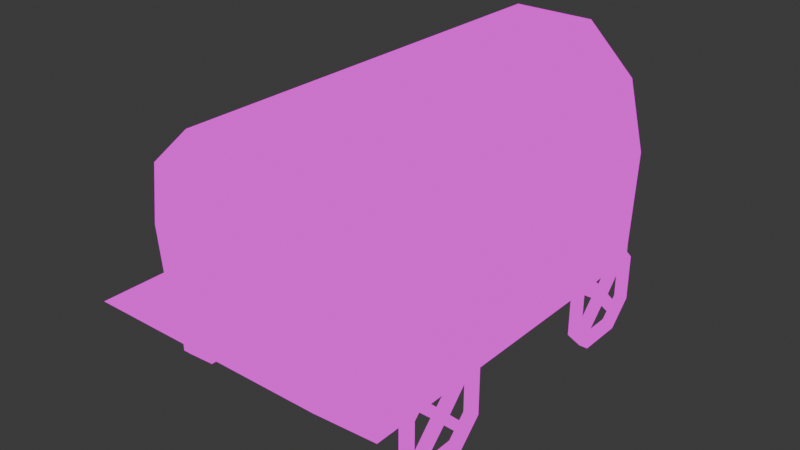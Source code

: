 # Source: round_carriage.blend  (saved by Blender 4.2.66; exported with 4.5.12 LTS)
import bpy
from mathutils import Matrix  # noqa: F401  (used for matrix-valued properties, if any)

bpy.ops.wm.read_factory_settings(use_empty=True)
scene = bpy.context.scene
scene.name = 'Scene'

# ---- collections
col_collection = bpy.data.collections.new('Collection'); scene.collection.children.link(col_collection)

# ---- images (referenced by path relative to the original .blend; pixels are not part of the script)
import os
ASSET_DIR = os.environ.get("B2B_ASSET_DIR", "")  # directory of the original .blend (textures are referenced by path, not embedded)
HERE = os.path.dirname(os.path.abspath(__file__))  # packed textures are extracted next to this script under _unpacked/

def load_image(name, relpath, width, height, colorspace="sRGB"):
    """Load a texture the original file referenced (path relative to the .blend, or extracted next to this script)."""
    p = next((c for c in (os.path.join(HERE, relpath), os.path.join(ASSET_DIR, relpath)) if relpath and os.path.exists(c)), "")
    if p:
        img = bpy.data.images.load(p, check_existing=True)
        img.name = name
    else:  # same state as the original file: an image datablock whose file is absent (Cycles renders it pink)
        img = bpy.data.images.new(name, width, height)
        img.source = "FILE"
        img.filepath = "//" + (relpath or name)
    img.colorspace_settings.name = colorspace
    return img
img_carriage_png = load_image('carriage.png', 'carriage.png', 1024, 1024, 'sRGB')

# ---- materials (node trees are filled in below, after node groups)
mat_carriage = bpy.data.materials.new('carriage')
mat_carriage.alpha_threshold = 0.0
mat_carriage.roughness = 0.5
mat_carriage.line_color = (0.0, 0.0, 0.0, 1.0)

# ---- material node trees
mat_carriage.use_nodes = True; mat_carriage.node_tree.nodes.clear()
_N = mat_carriage.node_tree.nodes; _L = mat_carriage.node_tree.links
n0 = _N.new('ShaderNodeOutputMaterial'); n0.name = 'Material Output'; n0.location = (300, 300)
n1 = _N.new('ShaderNodeEmission'); n1.name = 'Emission'; n1.location = (10, 300)
n2 = _N.new('ShaderNodeTexImage'); n2.name = 'Image Texture'; n2.location = (-280, 280)
n2.image = img_carriage_png
n2.interpolation = 'Closest'
_L.new(n1.outputs[0], n0.inputs[0])
_L.new(n2.outputs[0], n1.inputs[0])
n0.is_active_output = True

# ---- world
world_world = bpy.data.worlds.new('World'); scene.world = world_world
world_world.use_nodes = True; world_world.node_tree.nodes.clear()
_N = world_world.node_tree.nodes; _L = world_world.node_tree.links
n0 = _N.new('ShaderNodeOutputWorld'); n0.name = 'World Output'; n0.location = (300, 300)
n1 = _N.new('ShaderNodeBackground'); n1.name = 'Background'; n1.location = (10, 300)
n1.inputs[0].default_value = (0.05088, 0.05088, 0.05088, 1.0)
_L.new(n1.outputs[0], n0.inputs[0])
n0.is_active_output = True
world_world.color = (0.05088, 0.05088, 0.05088)
world_world.sun_shadow_jitter_overblur = 0.0

# ---- meshes
me_cube = bpy.data.meshes.new('Cube')
me_cube.from_pydata([(0.6274, -1.597, 7.801), (0.6274, -1.597, 5.801), (-0.6226, -1.597, 7.801), (-0.6226, -1.597, 5.801), (0.6274, 1.603, 7.801), (0.6274, 1.603, 5.801), (-0.6226, 1.603, 7.801), (-0.6226, 1.603, 5.801), (-0.6502, 0.8441, 9.968), (-0.6952, 0.8441, 9.968), (-0.6502, 0.6453, 7.483), (-0.6952, 0.6453, 7.483), (-0.6502, 0.6453, 2.515), (-0.6952, 0.6453, 2.515), (-0.6502, 0.8441, 0.03031), (-0.6952, 0.8441, 0.03031), (-0.6502, 1.242, 0.03031), (-0.6952, 1.242, 0.03031), (-0.6502, 1.44, 2.515), (-0.6952, 1.44, 2.515), (-0.6502, 1.44, 7.483), (-0.6952, 1.44, 7.483), (-0.6502, 1.242, 9.968), (-0.6952, 1.242, 9.968), (-0.6502, 0.8863, 8.974), (-0.6502, 0.7273, 6.986), (-0.6502, 0.7273, 3.011), (-0.6502, 0.8863, 1.024), (-0.6502, 1.204, 1.024), (-0.6502, 1.363, 3.011), (-0.6502, 1.363, 6.986), (-0.6502, 1.204, 8.974), (-0.6952, 0.8838, 8.974), (-0.6952, 0.7248, 6.986), (-0.6952, 0.7248, 3.011), (-0.6952, 0.8838, 1.024), (-0.6952, 1.202, 1.024), (-0.6952, 1.361, 3.011), (-0.6952, 1.361, 6.986), (-0.6952, 1.202, 8.974), (-0.6502, 1.308, 0.8584), (-0.6502, 1.374, 1.687), (-0.6952, 1.374, 1.687), (-0.6952, 1.308, 0.8584), (-0.6502, 1.257, 1.687), (-0.6502, 1.31, 2.349), (-0.6952, 1.308, 2.349), (-0.6952, 1.255, 1.687), (-0.6502, 0.7116, 1.687), (-0.6502, 0.7778, 0.8584), (-0.6952, 0.7778, 0.8584), (-0.6952, 0.7116, 1.687), (-0.6502, 0.7803, 2.349), (-0.6502, 0.8333, 1.687), (-0.6952, 0.8308, 1.687), (-0.6952, 0.7778, 2.349), (-0.6502, 1.374, 8.311), (-0.6502, 1.308, 9.139), (-0.6952, 1.308, 9.139), (-0.6952, 1.374, 8.311), (-0.6502, 1.31, 7.649), (-0.6502, 1.257, 8.311), (-0.6952, 1.255, 8.311), (-0.6952, 1.308, 7.649), (-0.6502, 0.7778, 9.139), (-0.6502, 0.7116, 8.311), (-0.6952, 0.7116, 8.311), (-0.6952, 0.7778, 9.139), (-0.6502, 0.8333, 8.311), (-0.6502, 0.7803, 7.649), (-0.6952, 0.7778, 7.649), (-0.6952, 0.8308, 8.311), (-0.6943, 1.096, 4.998), (-0.6482, 1.099, 4.998), (-0.6502, 1.045, 5.665), (-0.6952, 1.043, 5.665), (-0.6575, 0.9924, 5.001), (-0.6985, 0.9901, 5.001), (-0.6502, 1.046, 4.335), (-0.6952, 1.043, 4.335), (-0.6502, -1.244, 9.968), (-0.6952, -1.244, 9.968), (-0.6502, -1.443, 7.483), (-0.6952, -1.443, 7.483), (-0.6502, -1.443, 2.515), (-0.6952, -1.443, 2.515), (-0.6502, -1.244, 0.03031), (-0.6952, -1.244, 0.03031), (-0.6502, -0.8464, 0.03031), (-0.6952, -0.8464, 0.03031), (-0.6502, -0.6477, 2.515), (-0.6952, -0.6477, 2.515), (-0.6502, -0.6477, 7.483), (-0.6952, -0.6477, 7.483), (-0.6502, -0.8464, 9.968), (-0.6952, -0.8464, 9.968), (-0.6502, -1.202, 8.974), (-0.6502, -1.361, 6.986), (-0.6502, -1.361, 3.011), (-0.6502, -1.202, 1.024), (-0.6502, -0.8837, 1.024), (-0.6502, -0.7247, 3.011), (-0.6502, -0.7247, 6.986), (-0.6502, -0.8837, 8.974), (-0.6952, -1.204, 8.974), (-0.6952, -1.363, 6.986), (-0.6952, -1.363, 3.011), (-0.6952, -1.204, 1.024), (-0.6952, -0.8862, 1.024), (-0.6952, -0.7272, 3.011), (-0.6952, -0.7272, 6.986), (-0.6952, -0.8862, 8.974), (-0.6502, -0.7802, 0.8584), (-0.6502, -0.7139, 1.687), (-0.6952, -0.7139, 1.687), (-0.6952, -0.7802, 0.8584), (-0.6502, -0.8307, 1.687), (-0.6502, -0.7777, 2.349), (-0.6952, -0.7802, 2.349), (-0.6952, -0.8332, 1.687), (-0.6502, -1.376, 1.687), (-0.6502, -1.31, 0.8584), (-0.6952, -1.31, 0.8584), (-0.6952, -1.376, 1.687), (-0.6502, -1.308, 2.349), (-0.6502, -1.255, 1.687), (-0.6952, -1.257, 1.687), (-0.6952, -1.31, 2.349), (-0.6502, -0.7139, 8.311), (-0.6502, -0.7802, 9.139), (-0.6952, -0.7802, 9.139), (-0.6952, -0.7139, 8.311), (-0.6502, -0.7777, 7.649), (-0.6502, -0.8307, 8.311), (-0.6952, -0.8332, 8.311), (-0.6952, -0.7802, 7.649), (-0.6502, -1.31, 9.139), (-0.6502, -1.376, 8.311), (-0.6952, -1.376, 8.311), (-0.6952, -1.31, 9.139), (-0.6502, -1.255, 8.311), (-0.6502, -1.308, 7.649), (-0.6952, -1.31, 7.649), (-0.6952, -1.257, 8.311), (-0.6943, -0.992, 4.998), (-0.6482, -0.9895, 4.998), (-0.6502, -1.043, 5.665), (-0.6952, -1.045, 5.665), (-0.6575, -1.096, 5.001), (-0.6985, -1.098, 5.001), (-0.6502, -1.042, 4.335), (-0.6952, -1.045, 4.335), (0.6998, 0.8441, 9.968), (0.6548, 0.8441, 9.968), (0.6998, 0.6453, 7.483), (0.6548, 0.6453, 7.483), (0.6998, 0.6453, 2.515), (0.6548, 0.6453, 2.515), (0.6998, 0.8441, 0.03031), (0.6548, 0.8441, 0.03031), (0.6998, 1.242, 0.03031), (0.6548, 1.242, 0.03031), (0.6998, 1.44, 2.515), (0.6548, 1.44, 2.515), (0.6998, 1.44, 7.483), (0.6548, 1.44, 7.483), (0.6998, 1.242, 9.968), (0.6548, 1.242, 9.968), (0.6998, 0.8863, 8.974), (0.6998, 0.7273, 6.986), (0.6998, 0.7273, 3.011), (0.6998, 0.8863, 1.024), (0.6998, 1.204, 1.024), (0.6998, 1.363, 3.011), (0.6998, 1.363, 6.986), (0.6998, 1.204, 8.974), (0.6548, 0.8838, 8.974), (0.6548, 0.7248, 6.986), (0.6548, 0.7248, 3.011), (0.6548, 0.8838, 1.024), (0.6548, 1.202, 1.024), (0.6548, 1.361, 3.011), (0.6548, 1.361, 6.986), (0.6548, 1.202, 8.974), (0.6998, 1.308, 0.8584), (0.6998, 1.374, 1.687), (0.6548, 1.374, 1.687), (0.6548, 1.308, 0.8584), (0.6998, 1.257, 1.687), (0.6998, 1.31, 2.349), (0.6548, 1.308, 2.349), (0.6548, 1.255, 1.687), (0.6998, 0.7116, 1.687), (0.6998, 0.7778, 0.8584), (0.6548, 0.7778, 0.8584), (0.6548, 0.7116, 1.687), (0.6998, 0.7803, 2.349), (0.6998, 0.8333, 1.687), (0.6548, 0.8308, 1.687), (0.6548, 0.7778, 2.349), (0.6998, 1.374, 8.311), (0.6998, 1.308, 9.139), (0.6548, 1.308, 9.139), (0.6548, 1.374, 8.311), (0.6998, 1.31, 7.649), (0.6998, 1.257, 8.311), (0.6548, 1.255, 8.311), (0.6548, 1.308, 7.649), (0.6998, 0.7778, 9.139), (0.6998, 0.7116, 8.311), (0.6548, 0.7116, 8.311), (0.6548, 0.7778, 9.139), (0.6998, 0.8333, 8.311), (0.6998, 0.7803, 7.649), (0.6548, 0.7778, 7.649), (0.6548, 0.8308, 8.311), (0.6557, 1.096, 4.998), (0.7018, 1.099, 4.998), (0.6998, 1.045, 5.665), (0.6548, 1.043, 5.665), (0.6925, 0.9924, 5.001), (0.6515, 0.9901, 5.001), (0.6998, 1.046, 4.335), (0.6548, 1.043, 4.335), (0.7, -1.244, 9.968), (0.655, -1.244, 9.968), (0.7, -1.443, 7.483), (0.655, -1.443, 7.483), (0.7, -1.443, 2.515), (0.655, -1.443, 2.515), (0.7, -1.244, 0.03031), (0.655, -1.244, 0.03031), (0.7, -0.8464, 0.03031), (0.655, -0.8464, 0.03031), (0.7, -0.6477, 2.515), (0.655, -0.6477, 2.515), (0.7, -0.6477, 7.483), (0.655, -0.6477, 7.483), (0.7, -0.8464, 9.968), (0.655, -0.8464, 9.968), (0.7, -1.202, 8.974), (0.7, -1.361, 6.986), (0.7, -1.361, 3.011), (0.7, -1.202, 1.024), (0.7, -0.8837, 1.024), (0.7, -0.7247, 3.011), (0.7, -0.7247, 6.986), (0.7, -0.8837, 8.974), (0.655, -1.204, 8.974), (0.655, -1.363, 6.986), (0.655, -1.363, 3.011), (0.655, -1.204, 1.024), (0.655, -0.8862, 1.024), (0.655, -0.7272, 3.011), (0.655, -0.7272, 6.986), (0.655, -0.8862, 8.974), (0.7, -0.7802, 0.8584), (0.7, -0.7139, 1.687), (0.655, -0.7139, 1.687), (0.655, -0.7802, 0.8584), (0.7, -0.8307, 1.687), (0.7, -0.7777, 2.349), (0.655, -0.7802, 2.349), (0.655, -0.8332, 1.687), (0.7, -1.376, 1.687), (0.7, -1.31, 0.8584), (0.655, -1.31, 0.8584), (0.655, -1.376, 1.687), (0.7, -1.308, 2.349), (0.7, -1.255, 1.687), (0.655, -1.257, 1.687), (0.655, -1.31, 2.349), (0.7, -0.7139, 8.311), (0.7, -0.7802, 9.139), (0.655, -0.7802, 9.139), (0.655, -0.7139, 8.311), (0.7, -0.7777, 7.649), (0.7, -0.8307, 8.311), (0.655, -0.8332, 8.311), (0.655, -0.7802, 7.649), (0.7, -1.31, 9.139), (0.7, -1.376, 8.311), (0.655, -1.376, 8.311), (0.655, -1.31, 9.139), (0.7, -1.255, 8.311), (0.7, -1.308, 7.649), (0.655, -1.31, 7.649), (0.655, -1.257, 8.311), (0.656, -0.992, 4.998), (0.7021, -0.9895, 4.998), (0.7, -1.043, 5.665), (0.655, -1.045, 5.665), (0.6927, -1.096, 5.001), (0.6518, -1.098, 5.001), (0.7, -1.042, 4.335), (0.655, -1.045, 4.335), (-0.6226, 1.665, 17.8), (0.6274, 1.665, 17.8), (-0.6226, -1.658, 17.8), (0.6274, -1.658, 17.8), (-0.5039, 1.754, 24.8), (0.5086, 1.754, 24.8), (-0.5039, -1.747, 24.8), (0.5086, -1.747, 24.8), (-0.2204, 1.824, 29.53), (0.2251, 1.824, 29.53), (-0.2204, -1.817, 29.53), (0.2251, -1.817, 29.53), (0.6229, 1.603, 12.8), (-0.6207, 1.603, 12.8), (0.6229, 2.163, 12.8), (-0.6207, 2.163, 12.8)], [], [(3, 2, 6, 7), (5, 1, 3, 7), (5, 4, 0, 1), (69, 25, 33, 70), (10, 11, 13, 12), (51, 50, 15, 14, 49, 48, 12, 13), (14, 15, 17, 16), (43, 42, 19, 18, 41, 40, 16, 17), (18, 19, 21, 20), (59, 58, 23, 22, 57, 56, 20, 21), (22, 23, 9, 8), (10, 12, 26, 25), (41, 18, 29, 45), (22, 8, 24, 31), (65, 10, 25, 69), (49, 14, 27, 53), (18, 20, 30, 29), (14, 16, 28, 27), (57, 22, 31, 61), (13, 11, 33, 34), (43, 17, 36, 47), (9, 23, 39, 32), (67, 9, 32, 71), (51, 13, 34, 55), (21, 19, 37, 38), (17, 15, 35, 36), (59, 21, 38, 63), (29, 30, 38, 37), (31, 24, 32, 39), (25, 26, 34, 33), (27, 28, 36, 35), (19, 42, 46, 37), (42, 43, 47, 46), (16, 40, 44, 28), (40, 41, 45, 44), (61, 31, 39, 62), (55, 34, 26, 52), (15, 50, 54, 35), (50, 51, 55, 54), (12, 48, 52, 26), (48, 49, 53, 52), (63, 38, 30, 60), (71, 32, 24, 68), (23, 58, 62, 39), (58, 59, 63, 62), (20, 56, 60, 30), (56, 57, 61, 60), (53, 27, 35, 54), (11, 66, 70, 33), (66, 67, 71, 70), (8, 64, 68, 24), (64, 65, 69, 68), (67, 66, 11, 10, 65, 64, 8, 9), (45, 29, 37, 46), (47, 36, 28, 44), (46, 47, 79, 72), (62, 63, 72, 75), (69, 70, 77, 76), (55, 52, 76, 77), (60, 61, 74, 73), (61, 62, 75, 74), (63, 60, 73, 72), (70, 71, 75, 77), (68, 69, 76, 74), (71, 68, 74, 75), (75, 72, 79, 77), (45, 46, 72, 73), (44, 45, 73, 78), (47, 44, 78, 79), (221, 219, 74, 76), (54, 55, 77, 79), (53, 54, 79, 78), (52, 53, 78, 76), (141, 97, 105, 142), (82, 83, 85, 84), (123, 122, 87, 86, 121, 120, 84, 85), (86, 87, 89, 88), (115, 114, 91, 90, 113, 112, 88, 89), (90, 91, 93, 92), (131, 130, 95, 94, 129, 128, 92, 93), (94, 95, 81, 80), (82, 84, 98, 97), (113, 90, 101, 117), (94, 80, 96, 103), (137, 82, 97, 141), (121, 86, 99, 125), (90, 92, 102, 101), (86, 88, 100, 99), (129, 94, 103, 133), (85, 83, 105, 106), (115, 89, 108, 119), (81, 95, 111, 104), (139, 81, 104, 143), (123, 85, 106, 127), (93, 91, 109, 110), (89, 87, 107, 108), (131, 93, 110, 135), (101, 102, 110, 109), (103, 96, 104, 111), (97, 98, 106, 105), (99, 100, 108, 107), (91, 114, 118, 109), (114, 115, 119, 118), (88, 112, 116, 100), (112, 113, 117, 116), (133, 103, 111, 134), (127, 106, 98, 124), (87, 122, 126, 107), (122, 123, 127, 126), (84, 120, 124, 98), (120, 121, 125, 124), (135, 110, 102, 132), (143, 104, 96, 140), (95, 130, 134, 111), (130, 131, 135, 134), (92, 128, 132, 102), (128, 129, 133, 132), (125, 99, 107, 126), (83, 138, 142, 105), (138, 139, 143, 142), (80, 136, 140, 96), (136, 137, 141, 140), (139, 138, 83, 82, 137, 136, 80, 81), (117, 101, 109, 118), (119, 108, 100, 116), (118, 119, 151, 144), (134, 135, 144, 147), (141, 142, 149, 148), (127, 124, 148, 149), (132, 133, 146, 145), (133, 134, 147, 146), (135, 132, 145, 144), (142, 143, 147, 149), (140, 141, 148, 146), (143, 140, 146, 147), (147, 144, 151, 149), (117, 118, 144, 145), (116, 117, 145, 150), (119, 116, 150, 151), (291, 288, 145, 146), (126, 127, 149, 151), (125, 126, 151, 150), (124, 125, 150, 148), (213, 169, 177, 214), (154, 155, 157, 156), (195, 194, 159, 158, 193, 192, 156, 157), (158, 159, 161, 160), (187, 186, 163, 162, 185, 184, 160, 161), (162, 163, 165, 164), (203, 202, 167, 166, 201, 200, 164, 165), (166, 167, 153, 152), (154, 156, 170, 169), (185, 162, 173, 189), (166, 152, 168, 175), (209, 154, 169, 213), (193, 158, 171, 197), (162, 164, 174, 173), (158, 160, 172, 171), (201, 166, 175, 205), (157, 155, 177, 178), (187, 161, 180, 191), (153, 167, 183, 176), (211, 153, 176, 215), (195, 157, 178, 199), (165, 163, 181, 182), (161, 159, 179, 180), (203, 165, 182, 207), (173, 174, 182, 181), (175, 168, 176, 183), (169, 170, 178, 177), (171, 172, 180, 179), (163, 186, 190, 181), (186, 187, 191, 190), (160, 184, 188, 172), (184, 185, 189, 188), (205, 175, 183, 206), (199, 178, 170, 196), (159, 194, 198, 179), (194, 195, 199, 198), (156, 192, 196, 170), (192, 193, 197, 196), (207, 182, 174, 204), (215, 176, 168, 212), (167, 202, 206, 183), (202, 203, 207, 206), (164, 200, 204, 174), (200, 201, 205, 204), (197, 171, 179, 198), (155, 210, 214, 177), (210, 211, 215, 214), (152, 208, 212, 168), (208, 209, 213, 212), (211, 210, 155, 154, 209, 208, 152, 153), (189, 173, 181, 190), (191, 180, 172, 188), (190, 191, 223, 216), (206, 207, 216, 219), (213, 214, 221, 220), (199, 196, 220, 221), (204, 205, 218, 217), (205, 206, 219, 218), (207, 204, 217, 216), (214, 215, 219, 221), (212, 213, 220, 218), (215, 212, 218, 219), (296, 298, 302, 300), (189, 190, 216, 217), (188, 189, 217, 222), (191, 188, 222, 223), (217, 218, 220, 222), (198, 199, 221, 223), (197, 198, 223, 222), (196, 197, 222, 220), (285, 241, 249, 286), (226, 227, 229, 228), (267, 266, 231, 230, 265, 264, 228, 229), (230, 231, 233, 232), (259, 258, 235, 234, 257, 256, 232, 233), (234, 235, 237, 236), (275, 274, 239, 238, 273, 272, 236, 237), (238, 239, 225, 224), (226, 228, 242, 241), (257, 234, 245, 261), (238, 224, 240, 247), (281, 226, 241, 285), (265, 230, 243, 269), (234, 236, 246, 245), (230, 232, 244, 243), (273, 238, 247, 277), (229, 227, 249, 250), (259, 233, 252, 263), (225, 239, 255, 248), (283, 225, 248, 287), (267, 229, 250, 271), (237, 235, 253, 254), (233, 231, 251, 252), (275, 237, 254, 279), (245, 246, 254, 253), (247, 240, 248, 255), (241, 242, 250, 249), (243, 244, 252, 251), (235, 258, 262, 253), (258, 259, 263, 262), (232, 256, 260, 244), (256, 257, 261, 260), (277, 247, 255, 278), (271, 250, 242, 268), (231, 266, 270, 251), (266, 267, 271, 270), (228, 264, 268, 242), (264, 265, 269, 268), (279, 254, 246, 276), (287, 248, 240, 284), (239, 274, 278, 255), (274, 275, 279, 278), (236, 272, 276, 246), (272, 273, 277, 276), (269, 243, 251, 270), (227, 282, 286, 249), (282, 283, 287, 286), (224, 280, 284, 240), (280, 281, 285, 284), (283, 282, 227, 226, 281, 280, 224, 225), (261, 245, 253, 262), (263, 252, 244, 260), (262, 263, 295, 288), (278, 279, 288, 291), (285, 286, 293, 292), (271, 268, 292, 293), (276, 277, 290, 289), (277, 278, 291, 290), (279, 276, 289, 288), (286, 287, 291, 293), (284, 285, 292, 290), (287, 284, 290, 291), (261, 262, 288, 289), (260, 261, 289, 294), (263, 260, 294, 295), (289, 290, 292, 294), (270, 271, 293, 295), (269, 270, 295, 294), (268, 269, 294, 292), (288, 295, 150, 145), (295, 293, 148, 150), (293, 291, 146, 148), (223, 221, 76, 78), (216, 223, 78, 73), (0, 4, 297, 299), (299, 297, 301, 303), (6, 2, 298, 296), (219, 216, 73, 74), (303, 301, 305, 307), (300, 302, 306, 304), (306, 307, 305, 304), (5, 7, 6, 4), (4, 6, 309, 308), (308, 309, 311, 310), (4, 308, 310, 5), (7, 311, 309, 6)])
_uv = me_cube.uv_layers.new(name='UVMap')
_uv.uv.foreach_set('vector', [0.04587, 0.8, 0.05263, 0.8, 0.05263, 0.8068, 0.04587, 0.8068, 0.03911, 0.7933, 0.04587, 0.7933, 0.04587, 0.8, 0.03911, 0.8, 0.04587, 0.7865, 0.05263, 0.7865, 0.05263, 0.7933, 0.04587, 0.7933, 0.07763, 0.8027, 0.07763, 0.8021, 0.07053, 0.8021, 0.07053, 0.8027, 0.07763, 0.8021, 0.07053, 0.8021, 0.07053, 0.8003, 0.07763, 0.8003, 0.07053, 0.7997, 0.07053, 0.7991, 0.07053, 0.7985, 0.07763, 0.7985, 0.07763, 0.7991, 0.07763, 0.7997, 0.07763, 0.8003, 0.07053, 0.8003, 0.07763, 0.7985, 0.07053, 0.7985, 0.07053, 0.7967, 0.07763, 0.7967, 0.07053, 0.7961, 0.07053, 0.7955, 0.07053, 0.795, 0.07763, 0.795, 0.07763, 0.7955, 0.07763, 0.7961, 0.07763, 0.7967, 0.07053, 0.7967, 0.07763, 0.795, 0.07053, 0.795, 0.07053, 0.7932, 0.07763, 0.7932, 0.07053, 0.7926, 0.07053, 0.792, 0.07053, 0.7914, 0.07763, 0.7914, 0.07763, 0.792, 0.07763, 0.7926, 0.07763, 0.7932, 0.07053, 0.7932, 0.07763, 0.7914, 0.07053, 0.7914, 0.07053, 0.7896, 0.07763, 0.7896, 0.07763, 0.8021, 0.07763, 0.8003, 0.07763, 0.8003, 0.07763, 0.8021, 0.07763, 0.7955, 0.07763, 0.795, 0.07763, 0.795, 0.07763, 0.7955, 0.07763, 0.7914, 0.07763, 0.7896, 0.07763, 0.7896, 0.07763, 0.7914, 0.07763, 0.8027, 0.07763, 0.8021, 0.07763, 0.8021, 0.07763, 0.8027, 0.07763, 0.7991, 0.07763, 0.7985, 0.07763, 0.7985, 0.07763, 0.7991, 0.07763, 0.795, 0.07763, 0.7932, 0.07763, 0.7932, 0.07763, 0.795, 0.07763, 0.7985, 0.07763, 0.7967, 0.07763, 0.7967, 0.07763, 0.7985, 0.07763, 0.792, 0.07763, 0.7914, 0.07763, 0.7914, 0.07763, 0.792, 0.07053, 0.8003, 0.07053, 0.8021, 0.07053, 0.8021, 0.07053, 0.8003, 0.07053, 0.7961, 0.07053, 0.7967, 0.07053, 0.7967, 0.07053, 0.7961, 0.07053, 0.7896, 0.07053, 0.7914, 0.07053, 0.7914, 0.07053, 0.7896, 0.07053, 0.8032, 0.07053, 0.8038, 0.07053, 0.8038, 0.07053, 0.8032, 0.07053, 0.7997, 0.07053, 0.8003, 0.07053, 0.8003, 0.07053, 0.7997, 0.07053, 0.7932, 0.07053, 0.795, 0.07053, 0.795, 0.07053, 0.7932, 0.07053, 0.7967, 0.07053, 0.7985, 0.07053, 0.7985, 0.07053, 0.7967, 0.07053, 0.7926, 0.07053, 0.7932, 0.07053, 0.7932, 0.07053, 0.7926, 0.07763, 0.795, 0.07763, 0.7932, 0.07053, 0.7932, 0.07053, 0.795, 0.07763, 0.7914, 0.07763, 0.7896, 0.07053, 0.7896, 0.07053, 0.7914, 0.07763, 0.8021, 0.07763, 0.8003, 0.07053, 0.8003, 0.07053, 0.8021, 0.07763, 0.7985, 0.07763, 0.7967, 0.07053, 0.7967, 0.07053, 0.7985, 0.07053, 0.795, 0.07053, 0.7955, 0.07053, 0.7955, 0.07053, 0.795, 0.07053, 0.7955, 0.07053, 0.7961, 0.07053, 0.7961, 0.07053, 0.7955, 0.07763, 0.7967, 0.07763, 0.7961, 0.07763, 0.7961, 0.07763, 0.7967, 0.07763, 0.7961, 0.07763, 0.7955, 0.07763, 0.7955, 0.07763, 0.7961, 0.07763, 0.792, 0.07763, 0.7914, 0.07053, 0.7914, 0.07053, 0.792, 0.07053, 0.7997, 0.07053, 0.8003, 0.07763, 0.8003, 0.07763, 0.7997, 0.07053, 0.7985, 0.07053, 0.7991, 0.07053, 0.7991, 0.07053, 0.7985, 0.07053, 0.7991, 0.07053, 0.7997, 0.07053, 0.7997, 0.07053, 0.7991, 0.07763, 0.8003, 0.07763, 0.7997, 0.07763, 0.7997, 0.07763, 0.8003, 0.07763, 0.7997, 0.07763, 0.7991, 0.07763, 0.7991, 0.07763, 0.7997, 0.07053, 0.7926, 0.07053, 0.7932, 0.07763, 0.7932, 0.07763, 0.7926, 0.07053, 0.8032, 0.07053, 0.7896, 0.07763, 0.8038, 0.07763, 0.8032, 0.07053, 0.7914, 0.07053, 0.792, 0.07053, 0.792, 0.07053, 0.7914, 0.07053, 0.792, 0.07053, 0.7926, 0.07053, 0.7926, 0.07053, 0.792, 0.07763, 0.7932, 0.07763, 0.7926, 0.07763, 0.7926, 0.07763, 0.7932, 0.07763, 0.7926, 0.07763, 0.792, 0.07763, 0.792, 0.07763, 0.7926, 0.07763, 0.7991, 0.07763, 0.7985, 0.07053, 0.7985, 0.07053, 0.7991, 0.07053, 0.8021, 0.07053, 0.8027, 0.07053, 0.8027, 0.07053, 0.8021, 0.07053, 0.8027, 0.07053, 0.8032, 0.07053, 0.8032, 0.07053, 0.8027, 0.07763, 0.8038, 0.07763, 0.8032, 0.07763, 0.8032, 0.07763, 0.8038, 0.07763, 0.8032, 0.07763, 0.8027, 0.07763, 0.8027, 0.07763, 0.8032, 0.07053, 0.8032, 0.07053, 0.8027, 0.07053, 0.8021, 0.07763, 0.8021, 0.07763, 0.8027, 0.07763, 0.8032, 0.07763, 0.8038, 0.07053, 0.8038, 0.07763, 0.7955, 0.07763, 0.795, 0.07053, 0.795, 0.07053, 0.7955, 0.07053, 0.7961, 0.07053, 0.7967, 0.07763, 0.7967, 0.07763, 0.7961, 0.07053, 0.7955, 0.07053, 0.7961, 0.07053, 0.7961, 0.07053, 0.7955, 0.07053, 0.792, 0.07053, 0.7926, 0.07053, 0.7926, 0.07053, 0.792, 0.07763, 0.8027, 0.07053, 0.8027, 0.07053, 0.8027, 0.07763, 0.8027, 0.07053, 0.7997, 0.07763, 0.7997, 0.07763, 0.7997, 0.07053, 0.7997, 0.07763, 0.7926, 0.07763, 0.792, 0.07763, 0.792, 0.07763, 0.7926, 0.07763, 0.792, 0.07053, 0.792, 0.07053, 0.792, 0.07763, 0.792, 0.07053, 0.7926, 0.07763, 0.7926, 0.07763, 0.7926, 0.07053, 0.7926, 0.07053, 0.8027, 0.07053, 0.8032, 0.07053, 0.8032, 0.07053, 0.8027, 0.07763, 0.8032, 0.07763, 0.8027, 0.07763, 0.8027, 0.07763, 0.8032, 0.07053, 0.8032, 0.07763, 0.8032, 0.07763, 0.8032, 0.07053, 0.8032, 0.07053, 0.8032, 0.07053, 0.7955, 0.07053, 0.7991, 0.07053, 0.8027, 0.07763, 0.7955, 0.07053, 0.7955, 0.07053, 0.7955, 0.07763, 0.7955, 0.07763, 0.7961, 0.07763, 0.7955, 0.07763, 0.7955, 0.07763, 0.7961, 0.07053, 0.7961, 0.07763, 0.7961, 0.07763, 0.7961, 0.07053, 0.7961, 0.07053, 0.8027, 0.07053, 0.8032, 0.07763, 0.8032, 0.07763, 0.8027, 0.07053, 0.7991, 0.07053, 0.7997, 0.07053, 0.7997, 0.07053, 0.7991, 0.07763, 0.7991, 0.07053, 0.7991, 0.07053, 0.7991, 0.07763, 0.7991, 0.07763, 0.7997, 0.07763, 0.7991, 0.07763, 0.7991, 0.07763, 0.7997, 0.08475, 0.8027, 0.08475, 0.8021, 0.07764, 0.8021, 0.07764, 0.8027, 0.08475, 0.8021, 0.07764, 0.8021, 0.07764, 0.8003, 0.08475, 0.8003, 0.07764, 0.7997, 0.07764, 0.7991, 0.07764, 0.7985, 0.08475, 0.7985, 0.08475, 0.7991, 0.08475, 0.7997, 0.08475, 0.8003, 0.07764, 0.8003, 0.08475, 0.7985, 0.07764, 0.7985, 0.07764, 0.7967, 0.08475, 0.7967, 0.07764, 0.7961, 0.07764, 0.7955, 0.07764, 0.795, 0.08475, 0.795, 0.08475, 0.7955, 0.08475, 0.7961, 0.08475, 0.7967, 0.07764, 0.7967, 0.08475, 0.795, 0.07764, 0.795, 0.07764, 0.7932, 0.08475, 0.7932, 0.07764, 0.7926, 0.07764, 0.792, 0.07764, 0.7914, 0.08475, 0.7914, 0.08475, 0.792, 0.08475, 0.7926, 0.08475, 0.7932, 0.07764, 0.7932, 0.08475, 0.7914, 0.07764, 0.7914, 0.07764, 0.7896, 0.08475, 0.7896, 0.08475, 0.8021, 0.08475, 0.8003, 0.08475, 0.8003, 0.08475, 0.8021, 0.08475, 0.7955, 0.08475, 0.795, 0.08475, 0.795, 0.08475, 0.7955, 0.08475, 0.7914, 0.08475, 0.7896, 0.08475, 0.7896, 0.08475, 0.7914, 0.08475, 0.8027, 0.08475, 0.8021, 0.08475, 0.8021, 0.08475, 0.8027, 0.08475, 0.7991, 0.08475, 0.7985, 0.08475, 0.7985, 0.08475, 0.7991, 0.08475, 0.795, 0.08475, 0.7932, 0.08475, 0.7932, 0.08475, 0.795, 0.08475, 0.7985, 0.08475, 0.7967, 0.08475, 0.7967, 0.08475, 0.7985, 0.08475, 0.792, 0.08475, 0.7914, 0.08475, 0.7914, 0.08475, 0.792, 0.07764, 0.8003, 0.07764, 0.8021, 0.07764, 0.8021, 0.07764, 0.8003, 0.07764, 0.7961, 0.07764, 0.7967, 0.07764, 0.7967, 0.07764, 0.7961, 0.07764, 0.7896, 0.07764, 0.7914, 0.07764, 0.7914, 0.07764, 0.7896, 0.07764, 0.8032, 0.07764, 0.8038, 0.07764, 0.8038, 0.07764, 0.8032, 0.07764, 0.7997, 0.07764, 0.8003, 0.07764, 0.8003, 0.07764, 0.7997, 0.07764, 0.7932, 0.07764, 0.795, 0.07764, 0.795, 0.07764, 0.7932, 0.07764, 0.7967, 0.07764, 0.7985, 0.07764, 0.7985, 0.07764, 0.7967, 0.07764, 0.7926, 0.07764, 0.7932, 0.07764, 0.7932, 0.07764, 0.7926, 0.08475, 0.795, 0.08475, 0.7932, 0.07764, 0.7932, 0.07764, 0.795, 0.08475, 0.7914, 0.08475, 0.7896, 0.07764, 0.7896, 0.07764, 0.7914, 0.08475, 0.8021, 0.08475, 0.8003, 0.07764, 0.8003, 0.07764, 0.8021, 0.08475, 0.7985, 0.08475, 0.7967, 0.07764, 0.7967, 0.07764, 0.7985, 0.07764, 0.795, 0.07764, 0.7955, 0.07764, 0.7955, 0.07764, 0.795, 0.07764, 0.7955, 0.07764, 0.7961, 0.07764, 0.7961, 0.07764, 0.7955, 0.08475, 0.7967, 0.08475, 0.7961, 0.08475, 0.7961, 0.08475, 0.7967, 0.08475, 0.7961, 0.08475, 0.7955, 0.08475, 0.7955, 0.08475, 0.7961, 0.08475, 0.792, 0.08475, 0.7914, 0.07764, 0.7914, 0.07764, 0.792, 0.07764, 0.7997, 0.07764, 0.8003, 0.08475, 0.8003, 0.08475, 0.7997, 0.07764, 0.7985, 0.07764, 0.7991, 0.07764, 0.7991, 0.07764, 0.7985, 0.07764, 0.7991, 0.07764, 0.7997, 0.07764, 0.7997, 0.07764, 0.7991, 0.08475, 0.8003, 0.08475, 0.7997, 0.08475, 0.7997, 0.08475, 0.8003, 0.08475, 0.7997, 0.08475, 0.7991, 0.08475, 0.7991, 0.08475, 0.7997, 0.07764, 0.7926, 0.07764, 0.7932, 0.08475, 0.7932, 0.08475, 0.7926, 0.07764, 0.8032, 0.07764, 0.7896, 0.08475, 0.8038, 0.08475, 0.8032, 0.07764, 0.7914, 0.07764, 0.792, 0.07764, 0.792, 0.07764, 0.7914, 0.07764, 0.792, 0.07764, 0.7926, 0.07764, 0.7926, 0.07764, 0.792, 0.08475, 0.7932, 0.08475, 0.7926, 0.08475, 0.7926, 0.08475, 0.7932, 0.08475, 0.7926, 0.08475, 0.792, 0.08475, 0.792, 0.08475, 0.7926, 0.08475, 0.7991, 0.08475, 0.7985, 0.07764, 0.7985, 0.07764, 0.7991, 0.07764, 0.8021, 0.07764, 0.8027, 0.07764, 0.8027, 0.07764, 0.8021, 0.07764, 0.8027, 0.07764, 0.8032, 0.07764, 0.8032, 0.07764, 0.8027, 0.08475, 0.8038, 0.08475, 0.8032, 0.08475, 0.8032, 0.08475, 0.8038, 0.08475, 0.8032, 0.08475, 0.8027, 0.08475, 0.8027, 0.08475, 0.8032, 0.07764, 0.8032, 0.07764, 0.8027, 0.07764, 0.8021, 0.08475, 0.8021, 0.08475, 0.8027, 0.08475, 0.8032, 0.08475, 0.8038, 0.07764, 0.8038, 0.08475, 0.7955, 0.08475, 0.795, 0.07764, 0.795, 0.07764, 0.7955, 0.07764, 0.7961, 0.07764, 0.7967, 0.08475, 0.7967, 0.08475, 0.7961, 0.07764, 0.7955, 0.07764, 0.7961, 0.07764, 0.7961, 0.07764, 0.7955, 0.07764, 0.792, 0.07764, 0.7926, 0.07764, 0.7926, 0.07764, 0.792, 0.08475, 0.8027, 0.07764, 0.8027, 0.07764, 0.8027, 0.08475, 0.8027, 0.07764, 0.7997, 0.08475, 0.7997, 0.08475, 0.7997, 0.07764, 0.7997, 0.08475, 0.7926, 0.08475, 0.792, 0.08475, 0.792, 0.08475, 0.7926, 0.08475, 0.792, 0.07764, 0.792, 0.07764, 0.792, 0.08475, 0.792, 0.07764, 0.7926, 0.08475, 0.7926, 0.08475, 0.7926, 0.07764, 0.7926, 0.07764, 0.8027, 0.07764, 0.8032, 0.07764, 0.8032, 0.07764, 0.8027, 0.08475, 0.8032, 0.08475, 0.8027, 0.08475, 0.8027, 0.08475, 0.8032, 0.07764, 0.8032, 0.08475, 0.8032, 0.08475, 0.8032, 0.07764, 0.8032, 0.07764, 0.8032, 0.07764, 0.7955, 0.07764, 0.7991, 0.07764, 0.8027, 0.08475, 0.7955, 0.07764, 0.7955, 0.07764, 0.7955, 0.08475, 0.7955, 0.08475, 0.7961, 0.08475, 0.7955, 0.08475, 0.7955, 0.08475, 0.7961, 0.07764, 0.7961, 0.08475, 0.7961, 0.08475, 0.7961, 0.07764, 0.7961, 0.07764, 0.792, 0.07764, 0.7926, 0.08475, 0.7926, 0.08475, 0.792, 0.07764, 0.7991, 0.07764, 0.7997, 0.07764, 0.7997, 0.07764, 0.7991, 0.08475, 0.7991, 0.07764, 0.7991, 0.07764, 0.7991, 0.08475, 0.7991, 0.08475, 0.7997, 0.08475, 0.7991, 0.08475, 0.7991, 0.08475, 0.7997, 0.07763, 0.8027, 0.07763, 0.8021, 0.07053, 0.8021, 0.07053, 0.8027, 0.07763, 0.8021, 0.07053, 0.8021, 0.07053, 0.8003, 0.07763, 0.8003, 0.07053, 0.7997, 0.07053, 0.7991, 0.07053, 0.7985, 0.07763, 0.7985, 0.07763, 0.7991, 0.07763, 0.7997, 0.07763, 0.8003, 0.07053, 0.8003, 0.07763, 0.7985, 0.07053, 0.7985, 0.07053, 0.7967, 0.07763, 0.7967, 0.07053, 0.7961, 0.07053, 0.7955, 0.07053, 0.795, 0.07763, 0.795, 0.07763, 0.7955, 0.07763, 0.7961, 0.07763, 0.7967, 0.07053, 0.7967, 0.07763, 0.795, 0.07053, 0.795, 0.07053, 0.7932, 0.07763, 0.7932, 0.07053, 0.7926, 0.07053, 0.792, 0.07053, 0.7914, 0.07763, 0.7914, 0.07763, 0.792, 0.07763, 0.7926, 0.07763, 0.7932, 0.07053, 0.7932, 0.07763, 0.7914, 0.07053, 0.7914, 0.07053, 0.7896, 0.07763, 0.7896, 0.07763, 0.8021, 0.07763, 0.8003, 0.07763, 0.8003, 0.07763, 0.8021, 0.07763, 0.7955, 0.07763, 0.795, 0.07763, 0.795, 0.07763, 0.7955, 0.07763, 0.7914, 0.07763, 0.7896, 0.07763, 0.7896, 0.07763, 0.7914, 0.07763, 0.8027, 0.07763, 0.8021, 0.07763, 0.8021, 0.07763, 0.8027, 0.07763, 0.7991, 0.07763, 0.7985, 0.07763, 0.7985, 0.07763, 0.7991, 0.07763, 0.795, 0.07763, 0.7932, 0.07763, 0.7932, 0.07763, 0.795, 0.07763, 0.7985, 0.07763, 0.7967, 0.07763, 0.7967, 0.07763, 0.7985, 0.07763, 0.792, 0.07763, 0.7914, 0.07763, 0.7914, 0.07763, 0.792, 0.07053, 0.8003, 0.07053, 0.8021, 0.07053, 0.8021, 0.07053, 0.8003, 0.07053, 0.7961, 0.07053, 0.7967, 0.07053, 0.7967, 0.07053, 0.7961, 0.07053, 0.7896, 0.07053, 0.7914, 0.07053, 0.7914, 0.07053, 0.7896, 0.07053, 0.8032, 0.07053, 0.8038, 0.07053, 0.8038, 0.07053, 0.8032, 0.07053, 0.7997, 0.07053, 0.8003, 0.07053, 0.8003, 0.07053, 0.7997, 0.07053, 0.7932, 0.07053, 0.795, 0.07053, 0.795, 0.07053, 0.7932, 0.07053, 0.7967, 0.07053, 0.7985, 0.07053, 0.7985, 0.07053, 0.7967, 0.07053, 0.7926, 0.07053, 0.7932, 0.07053, 0.7932, 0.07053, 0.7926, 0.07763, 0.795, 0.07763, 0.7932, 0.07053, 0.7932, 0.07053, 0.795, 0.07763, 0.7914, 0.07763, 0.7896, 0.07053, 0.7896, 0.07053, 0.7914, 0.07763, 0.8021, 0.07763, 0.8003, 0.07053, 0.8003, 0.07053, 0.8021, 0.07763, 0.7985, 0.07763, 0.7967, 0.07053, 0.7967, 0.07053, 0.7985, 0.07053, 0.795, 0.07053, 0.7955, 0.07053, 0.7955, 0.07053, 0.795, 0.07053, 0.7955, 0.07053, 0.7961, 0.07053, 0.7961, 0.07053, 0.7955, 0.07763, 0.7967, 0.07763, 0.7961, 0.07763, 0.7961, 0.07763, 0.7967, 0.07763, 0.7961, 0.07763, 0.7955, 0.07763, 0.7955, 0.07763, 0.7961, 0.07763, 0.792, 0.07763, 0.7914, 0.07053, 0.7914, 0.07053, 0.792, 0.07053, 0.7997, 0.07053, 0.8003, 0.07763, 0.8003, 0.07763, 0.7997, 0.07053, 0.7985, 0.07053, 0.7991, 0.07053, 0.7991, 0.07053, 0.7985, 0.07053, 0.7991, 0.07053, 0.7997, 0.07053, 0.7997, 0.07053, 0.7991, 0.07763, 0.8003, 0.07763, 0.7997, 0.07763, 0.7997, 0.07763, 0.8003, 0.07763, 0.7997, 0.07763, 0.7991, 0.07763, 0.7991, 0.07763, 0.7997, 0.07053, 0.7926, 0.07053, 0.7932, 0.07763, 0.7932, 0.07763, 0.7926, 0.07053, 0.8032, 0.07053, 0.7896, 0.07763, 0.8038, 0.07763, 0.8032, 0.07053, 0.7914, 0.07053, 0.792, 0.07053, 0.792, 0.07053, 0.7914, 0.07053, 0.792, 0.07053, 0.7926, 0.07053, 0.7926, 0.07053, 0.792, 0.07763, 0.7932, 0.07763, 0.7926, 0.07763, 0.7926, 0.07763, 0.7932, 0.07763, 0.7926, 0.07763, 0.792, 0.07763, 0.792, 0.07763, 0.7926, 0.07763, 0.7991, 0.07763, 0.7985, 0.07053, 0.7985, 0.07053, 0.7991, 0.07053, 0.8021, 0.07053, 0.8027, 0.07053, 0.8027, 0.07053, 0.8021, 0.07053, 0.8027, 0.07053, 0.8032, 0.07053, 0.8032, 0.07053, 0.8027, 0.07763, 0.8038, 0.07763, 0.8032, 0.07763, 0.8032, 0.07763, 0.8038, 0.07763, 0.8032, 0.07763, 0.8027, 0.07763, 0.8027, 0.07763, 0.8032, 0.07053, 0.8032, 0.07053, 0.8027, 0.07053, 0.8021, 0.07763, 0.8021, 0.07763, 0.8027, 0.07763, 0.8032, 0.07763, 0.8038, 0.07053, 0.8038, 0.07763, 0.7955, 0.07763, 0.795, 0.07053, 0.795, 0.07053, 0.7955, 0.07053, 0.7961, 0.07053, 0.7967, 0.07763, 0.7967, 0.07763, 0.7961, 0.07053, 0.7955, 0.07053, 0.7961, 0.07053, 0.7961, 0.07053, 0.7955, 0.07053, 0.792, 0.07053, 0.7926, 0.07053, 0.7926, 0.07053, 0.792, 0.07763, 0.8027, 0.07053, 0.8027, 0.07053, 0.8027, 0.07763, 0.8027, 0.07053, 0.7997, 0.07763, 0.7997, 0.07763, 0.7997, 0.07053, 0.7997, 0.07763, 0.7926, 0.07763, 0.792, 0.07763, 0.792, 0.07763, 0.7926, 0.07763, 0.792, 0.07053, 0.792, 0.07053, 0.792, 0.07763, 0.792, 0.07053, 0.7926, 0.07763, 0.7926, 0.07763, 0.7926, 0.07053, 0.7926, 0.07053, 0.8027, 0.07053, 0.8032, 0.07053, 0.8032, 0.07053, 0.8027, 0.07763, 0.8032, 0.07763, 0.8027, 0.07763, 0.8027, 0.07763, 0.8032, 0.07053, 0.8032, 0.07763, 0.8032, 0.07763, 0.8032, 0.07053, 0.8032, 0.06022, 0.875, 0.1898, 0.875, 0.1931, 0.9062, 0.05691, 0.9062, 0.07763, 0.7955, 0.07053, 0.7955, 0.07053, 0.7955, 0.07763, 0.7955, 0.07763, 0.7961, 0.07763, 0.7955, 0.07763, 0.7955, 0.07763, 0.7961, 0.07053, 0.7961, 0.07763, 0.7961, 0.07763, 0.7961, 0.07053, 0.7961, 0.07763, 0.7955, 0.07763, 0.8032, 0.07763, 0.7997, 0.07763, 0.7961, 0.07053, 0.7991, 0.07053, 0.7997, 0.07053, 0.7997, 0.07053, 0.7991, 0.07763, 0.7991, 0.07053, 0.7991, 0.07053, 0.7991, 0.07763, 0.7991, 0.07763, 0.7997, 0.07763, 0.7991, 0.07763, 0.7991, 0.07763, 0.7997, 0.08475, 0.8027, 0.08475, 0.8021, 0.07764, 0.8021, 0.07764, 0.8027, 0.08475, 0.8021, 0.07764, 0.8021, 0.07764, 0.8003, 0.08475, 0.8003, 0.07764, 0.7997, 0.07764, 0.7991, 0.07764, 0.7985, 0.08475, 0.7985, 0.08475, 0.7991, 0.08475, 0.7997, 0.08475, 0.8003, 0.07764, 0.8003, 0.08475, 0.7985, 0.07764, 0.7985, 0.07764, 0.7967, 0.08475, 0.7967, 0.07764, 0.7961, 0.07764, 0.7955, 0.07764, 0.795, 0.08475, 0.795, 0.08475, 0.7955, 0.08475, 0.7961, 0.08475, 0.7967, 0.07764, 0.7967, 0.08475, 0.795, 0.07764, 0.795, 0.07764, 0.7932, 0.08475, 0.7932, 0.07764, 0.7926, 0.07764, 0.792, 0.07764, 0.7914, 0.08475, 0.7914, 0.08475, 0.792, 0.08475, 0.7926, 0.08475, 0.7932, 0.07764, 0.7932, 0.08475, 0.7914, 0.07764, 0.7914, 0.07764, 0.7896, 0.08475, 0.7896, 0.08475, 0.8021, 0.08475, 0.8003, 0.08475, 0.8003, 0.08475, 0.8021, 0.08475, 0.7955, 0.08475, 0.795, 0.08475, 0.795, 0.08475, 0.7955, 0.08475, 0.7914, 0.08475, 0.7896, 0.08475, 0.7896, 0.08475, 0.7914, 0.08475, 0.8027, 0.08475, 0.8021, 0.08475, 0.8021, 0.08475, 0.8027, 0.08475, 0.7991, 0.08475, 0.7985, 0.08475, 0.7985, 0.08475, 0.7991, 0.08475, 0.795, 0.08475, 0.7932, 0.08475, 0.7932, 0.08475, 0.795, 0.08475, 0.7985, 0.08475, 0.7967, 0.08475, 0.7967, 0.08475, 0.7985, 0.08475, 0.792, 0.08475, 0.7914, 0.08475, 0.7914, 0.08475, 0.792, 0.07764, 0.8003, 0.07764, 0.8021, 0.07764, 0.8021, 0.07764, 0.8003, 0.07764, 0.7961, 0.07764, 0.7967, 0.07764, 0.7967, 0.07764, 0.7961, 0.07764, 0.7896, 0.07764, 0.7914, 0.07764, 0.7914, 0.07764, 0.7896, 0.07764, 0.8032, 0.07764, 0.8038, 0.07764, 0.8038, 0.07764, 0.8032, 0.07764, 0.7997, 0.07764, 0.8003, 0.07764, 0.8003, 0.07764, 0.7997, 0.07764, 0.7932, 0.07764, 0.795, 0.07764, 0.795, 0.07764, 0.7932, 0.07764, 0.7967, 0.07764, 0.7985, 0.07764, 0.7985, 0.07764, 0.7967, 0.07764, 0.7926, 0.07764, 0.7932, 0.07764, 0.7932, 0.07764, 0.7926, 0.08475, 0.795, 0.08475, 0.7932, 0.07764, 0.7932, 0.07764, 0.795, 0.08475, 0.7914, 0.08475, 0.7896, 0.07764, 0.7896, 0.07764, 0.7914, 0.08475, 0.8021, 0.08475, 0.8003, 0.07764, 0.8003, 0.07764, 0.8021, 0.08475, 0.7985, 0.08475, 0.7967, 0.07764, 0.7967, 0.07764, 0.7985, 0.07764, 0.795, 0.07764, 0.7955, 0.07764, 0.7955, 0.07764, 0.795, 0.07764, 0.7955, 0.07764, 0.7961, 0.07764, 0.7961, 0.07764, 0.7955, 0.08475, 0.7967, 0.08475, 0.7961, 0.08475, 0.7961, 0.08475, 0.7967, 0.08475, 0.7961, 0.08475, 0.7955, 0.08475, 0.7955, 0.08475, 0.7961, 0.08475, 0.792, 0.08475, 0.7914, 0.07764, 0.7914, 0.07764, 0.792, 0.07764, 0.7997, 0.07764, 0.8003, 0.08475, 0.8003, 0.08475, 0.7997, 0.07764, 0.7985, 0.07764, 0.7991, 0.07764, 0.7991, 0.07764, 0.7985, 0.07764, 0.7991, 0.07764, 0.7997, 0.07764, 0.7997, 0.07764, 0.7991, 0.08475, 0.8003, 0.08475, 0.7997, 0.08475, 0.7997, 0.08475, 0.8003, 0.08475, 0.7997, 0.08475, 0.7991, 0.08475, 0.7991, 0.08475, 0.7997, 0.07764, 0.7926, 0.07764, 0.7932, 0.08475, 0.7932, 0.08475, 0.7926, 0.07764, 0.8032, 0.07764, 0.7896, 0.08475, 0.8038, 0.08475, 0.8032, 0.07764, 0.7914, 0.07764, 0.792, 0.07764, 0.792, 0.07764, 0.7914, 0.07764, 0.792, 0.07764, 0.7926, 0.07764, 0.7926, 0.07764, 0.792, 0.08475, 0.7932, 0.08475, 0.7926, 0.08475, 0.7926, 0.08475, 0.7932, 0.08475, 0.7926, 0.08475, 0.792, 0.08475, 0.792, 0.08475, 0.7926, 0.08475, 0.7991, 0.08475, 0.7985, 0.07764, 0.7985, 0.07764, 0.7991, 0.07764, 0.8021, 0.07764, 0.8027, 0.07764, 0.8027, 0.07764, 0.8021, 0.07764, 0.8027, 0.07764, 0.8032, 0.07764, 0.8032, 0.07764, 0.8027, 0.08475, 0.8038, 0.08475, 0.8032, 0.08475, 0.8032, 0.08475, 0.8038, 0.08475, 0.8032, 0.08475, 0.8027, 0.08475, 0.8027, 0.08475, 0.8032, 0.07764, 0.8032, 0.07764, 0.8027, 0.07764, 0.8021, 0.08475, 0.8021, 0.08475, 0.8027, 0.08475, 0.8032, 0.08475, 0.8038, 0.07764, 0.8038, 0.08475, 0.7955, 0.08475, 0.795, 0.07764, 0.795, 0.07764, 0.7955, 0.07764, 0.7961, 0.07764, 0.7967, 0.08475, 0.7967, 0.08475, 0.7961, 0.07764, 0.7955, 0.07764, 0.7961, 0.07764, 0.7961, 0.07764, 0.7955, 0.07764, 0.792, 0.07764, 0.7926, 0.07764, 0.7926, 0.07764, 0.792, 0.08475, 0.8027, 0.07764, 0.8027, 0.07764, 0.8027, 0.08475, 0.8027, 0.07764, 0.7997, 0.08475, 0.7997, 0.08475, 0.7997, 0.07764, 0.7997, 0.08475, 0.7926, 0.08475, 0.792, 0.08475, 0.792, 0.08475, 0.7926, 0.08475, 0.792, 0.07764, 0.792, 0.07764, 0.792, 0.08475, 0.792, 0.07764, 0.7926, 0.08475, 0.7926, 0.08475, 0.7926, 0.07764, 0.7926, 0.07764, 0.8027, 0.07764, 0.8032, 0.07764, 0.8032, 0.07764, 0.8027, 0.08475, 0.8032, 0.08475, 0.8027, 0.08475, 0.8027, 0.08475, 0.8032, 0.07764, 0.8032, 0.08475, 0.8032, 0.08475, 0.8032, 0.07764, 0.8032, 0.08475, 0.7955, 0.07764, 0.7955, 0.07764, 0.7955, 0.08475, 0.7955, 0.08475, 0.7961, 0.08475, 0.7955, 0.08475, 0.7955, 0.08475, 0.7961, 0.07764, 0.7961, 0.08475, 0.7961, 0.08475, 0.7961, 0.07764, 0.7961, 0.08475, 0.7955, 0.08475, 0.8032, 0.08475, 0.7997, 0.08475, 0.7961, 0.07764, 0.7991, 0.07764, 0.7997, 0.07764, 0.7997, 0.07764, 0.7991, 0.08475, 0.7991, 0.07764, 0.7991, 0.07764, 0.7991, 0.08475, 0.7991, 0.08475, 0.7997, 0.08475, 0.7991, 0.08475, 0.7991, 0.08475, 0.7997, 0.07764, 0.7955, 0.07764, 0.7961, 0.08475, 0.7961, 0.08475, 0.7955, 0.07764, 0.7991, 0.07764, 0.7997, 0.08475, 0.7997, 0.08475, 0.7991, 0.07764, 0.8027, 0.07764, 0.8032, 0.08475, 0.8032, 0.08475, 0.8027, 0.07053, 0.7991, 0.07053, 0.7997, 0.07763, 0.7997, 0.07763, 0.7991, 0.07053, 0.7955, 0.07053, 0.7961, 0.07763, 0.7961, 0.07763, 0.7955, 0.0625, 0.8438, 0.1875, 0.8438, 0.1898, 0.875, 0.06037, 0.875, 0.06037, 0.875, 0.1898, 0.875, 0.1943, 0.9062, 0.05707, 0.9062, 0.0625, 0.8438, 0.1875, 0.8438, 0.1898, 0.875, 0.06022, 0.875, 0.07053, 0.792, 0.07053, 0.7926, 0.07763, 0.7926, 0.07763, 0.792, 0.05707, 0.9062, 0.1943, 0.9062, 0.1974, 0.9375, 0.05436, 0.9375, 0.05691, 0.9062, 0.1931, 0.9062, 0.196, 0.9375, 0.05403, 0.9375, 0.05417, 0.9531, 0.05436, 0.9375, 0.1974, 0.9375, 0.197, 0.9531, 0.04587, 0.7865, 0.04587, 0.8068, 0.05263, 0.8068, 0.05263, 0.7865, 0.076, 0.7904, 0.08139, 0.7903, 0.08022, 0.8053, 0.07722, 0.8053, 0.07722, 0.8053, 0.08022, 0.8053, 0.08195, 0.808, 0.07558, 0.8071, 0.076, 0.7904, 0.07722, 0.8053, 0.07558, 0.8071, 0.07543, 0.7837, 0.08195, 0.7832, 0.08195, 0.808, 0.08022, 0.8053, 0.08139, 0.7903])
me_cube.materials.append(mat_carriage)
me_cube.use_mirror_vertex_groups = False
me_cube.update()
arm_armature = bpy.data.armatures.new('Armature')  # bones are not reproduced

# ---- objects
ob_carriage = bpy.data.objects.new('carriage', me_cube)
ob_armature = bpy.data.objects.new('Armature', arm_armature)

# ---- transforms, parenting, visibility, modifiers, constraints
ob_carriage.parent = ob_armature
ob_carriage.matrix_parent_inverse = Matrix(((-1.0, 0.0, -1.51e-07, 4.281e-07), (-0.0, 1.0, -0.0, -0.0), (1.51e-07, -0.0, -1.0, 2.835), (0.0, -0.0, 0.0, 1.0)))
ob_carriage.location = (0.0, 0.0, 0.0)
ob_carriage.scale = (2.0, 1.25, 0.1)
ob_carriage.lock_rotations_4d = False
ob_carriage.empty_display_type = 'ARROWS'
ob_carriage.lineart.crease_threshold = 0.0
_vg = ob_carriage.vertex_groups.new(name='Bone')
for _i, _w in zip([0, 1, 2, 3, 4, 5, 6, 7, 296, 297, 298, 299, 300, 301, 302, 303, 304, 305, 306, 307, 308, 309, 310, 311], [1.0, 1.0, 1.0, 1.0, 1.0, 1.0, 1.0, 1.0, 1.0, 1.0, 1.0, 1.0, 1.0, 1.0, 1.0, 1.0, 1.0, 1.0, 1.0, 1.0, 1.0, 1.0, 1.0, 1.0]): _vg.add([_i], _w, 'REPLACE')
_vg = ob_carriage.vertex_groups.new(name='Bone.001')
for _i, _w in zip([8, 9, 10, 11, 12, 13, 14, 15, 16, 17, 18, 19, 20, 21, 22, 23, 24, 25, 26, 27, 28, 29, 30, 31, 32, 33, 34, 35, 36, 37, 38, 39, 40, 41, 42, 43, 44, 45, 46, 47, 48, 49, 50, 51, 52, 53, 54, 55, 56, 57, 58, 59, 60, 61, 62, 63, 64, 65, 66, 67, 68, 69, 70, 71, 72, 73, 74, 75, 76, 77, 78, 79, 152, 153, 154, 155, 156, 157, 158, 159, 160, 161, 162, 163, 164, 165, 166, 167, 168, 169, 170, 171, 172, 173, 174, 175, 176, 177, 178, 179, 180, 181, 182, 183, 184, 185, 186, 187, 188, 189, 190, 191, 192, 193, 194, 195, 196, 197, 198, 199, 200, 201, 202, 203, 204, 205, 206, 207, 208, 209, 210, 211, 212, 213, 214, 215, 216, 217, 218, 219, 220, 221, 222, 223], [1.0, 1.0, 1.0, 1.0, 1.0, 1.0, 1.0, 1.0, 1.0, 1.0, 1.0, 1.0, 1.0, 1.0, 1.0, 1.0, 1.0, 1.0, 1.0, 1.0, 1.0, 1.0, 1.0, 1.0, 1.0, 1.0, 1.0, 1.0, 1.0, 1.0, 1.0, 1.0, 1.0, 1.0, 1.0, 1.0, 1.0, 1.0, 1.0, 1.0, 1.0, 1.0, 1.0, 1.0, 1.0, 1.0, 1.0, 1.0, 1.0, 1.0, 1.0, 1.0, 1.0, 1.0, 1.0, 1.0, 1.0, 1.0, 1.0, 1.0, 1.0, 1.0, 1.0, 1.0, 1.0, 1.0, 1.0, 1.0, 1.0, 1.0, 1.0, 1.0, 1.0, 1.0, 1.0, 1.0, 1.0, 1.0, 1.0, 1.0, 1.0, 1.0, 1.0, 1.0, 1.0, 1.0, 1.0, 1.0, 1.0, 1.0, 1.0, 1.0, 1.0, 1.0, 1.0, 1.0, 1.0, 1.0, 1.0, 1.0, 1.0, 1.0, 1.0, 1.0, 1.0, 1.0, 1.0, 1.0, 1.0, 1.0, 1.0, 1.0, 1.0, 1.0, 1.0, 1.0, 1.0, 1.0, 1.0, 1.0, 1.0, 1.0, 1.0, 1.0, 1.0, 1.0, 1.0, 1.0, 1.0, 1.0, 1.0, 1.0, 1.0, 1.0, 1.0, 1.0, 1.0, 1.0, 1.0, 1.0, 1.0, 1.0, 1.0, 1.0]): _vg.add([_i], _w, 'REPLACE')
_vg = ob_carriage.vertex_groups.new(name='Bone.003')
for _i, _w in zip([80, 81, 82, 83, 84, 85, 86, 87, 88, 89, 90, 91, 92, 93, 94, 95, 96, 97, 98, 99, 100, 101, 102, 103, 104, 105, 106, 107, 108, 109, 110, 111, 112, 113, 114, 115, 116, 117, 118, 119, 120, 121, 122, 123, 124, 125, 126, 127, 128, 129, 130, 131, 132, 133, 134, 135, 136, 137, 138, 139, 140, 141, 142, 143, 144, 145, 146, 147, 148, 149, 150, 151, 224, 225, 226, 227, 228, 229, 230, 231, 232, 233, 234, 235, 236, 237, 238, 239, 240, 241, 242, 243, 244, 245, 246, 247, 248, 249, 250, 251, 252, 253, 254, 255, 256, 257, 258, 259, 260, 261, 262, 263, 264, 265, 266, 267, 268, 269, 270, 271, 272, 273, 274, 275, 276, 277, 278, 279, 280, 281, 282, 283, 284, 285, 286, 287, 288, 289, 290, 291, 292, 293, 294, 295], [1.0, 1.0, 1.0, 1.0, 1.0, 1.0, 1.0, 1.0, 1.0, 1.0, 1.0, 1.0, 1.0, 1.0, 1.0, 1.0, 1.0, 1.0, 1.0, 1.0, 1.0, 1.0, 1.0, 1.0, 1.0, 1.0, 1.0, 1.0, 1.0, 1.0, 1.0, 1.0, 1.0, 1.0, 1.0, 1.0, 1.0, 1.0, 1.0, 1.0, 1.0, 1.0, 1.0, 1.0, 1.0, 1.0, 1.0, 1.0, 1.0, 1.0, 1.0, 1.0, 1.0, 1.0, 1.0, 1.0, 1.0, 1.0, 1.0, 1.0, 1.0, 1.0, 1.0, 1.0, 1.0, 1.0, 1.0, 1.0, 1.0, 1.0, 1.0, 1.0, 1.0, 1.0, 1.0, 1.0, 1.0, 1.0, 1.0, 1.0, 1.0, 1.0, 1.0, 1.0, 1.0, 1.0, 1.0, 1.0, 1.0, 1.0, 1.0, 1.0, 1.0, 1.0, 1.0, 1.0, 1.0, 1.0, 1.0, 1.0, 1.0, 1.0, 1.0, 1.0, 1.0, 1.0, 1.0, 1.0, 1.0, 1.0, 1.0, 1.0, 1.0, 1.0, 1.0, 1.0, 1.0, 1.0, 1.0, 1.0, 1.0, 1.0, 1.0, 1.0, 1.0, 1.0, 1.0, 1.0, 1.0, 1.0, 1.0, 1.0, 1.0, 1.0, 1.0, 1.0, 1.0, 1.0, 1.0, 1.0, 1.0, 1.0, 1.0, 1.0]): _vg.add([_i], _w, 'REPLACE')
_m = ob_carriage.modifiers.new('Armature', 'ARMATURE')
_m.object = ob_armature
ob_armature.location = (0.0, 0.0, 2.835)
ob_armature.rotation_euler = (-0.0, 3.142, -3.142)

# ---- collection membership
col_collection.objects.link(ob_carriage)
col_collection.objects.link(ob_armature)

# ---- scene / render settings (as saved in the file)
scene.frame_start = 0; scene.frame_end = 24; scene.frame_set(22)
scene.render.engine = 'BLENDER_EEVEE_NEXT'
bpy.context.view_layer.update()

# ---- added for rendering (the .blend has no active camera): camera
cam_auto = bpy.data.cameras.new('AutoCamera')
cam_auto.lens = 50.0
cam_auto.sensor_width = 36.0
cam_auto.clip_end = 1000.0
ob_auto_camera = bpy.data.objects.new('AutoCamera', cam_auto)
scene.collection.objects.link(ob_auto_camera)
ob_auto_camera.location = (5.96914, -7.38381, 6.22551)
ob_auto_camera.rotation_euler = (1.09748, -7.21219e-08, 0.694738)
scene.camera = ob_auto_camera
bpy.context.view_layer.update()
